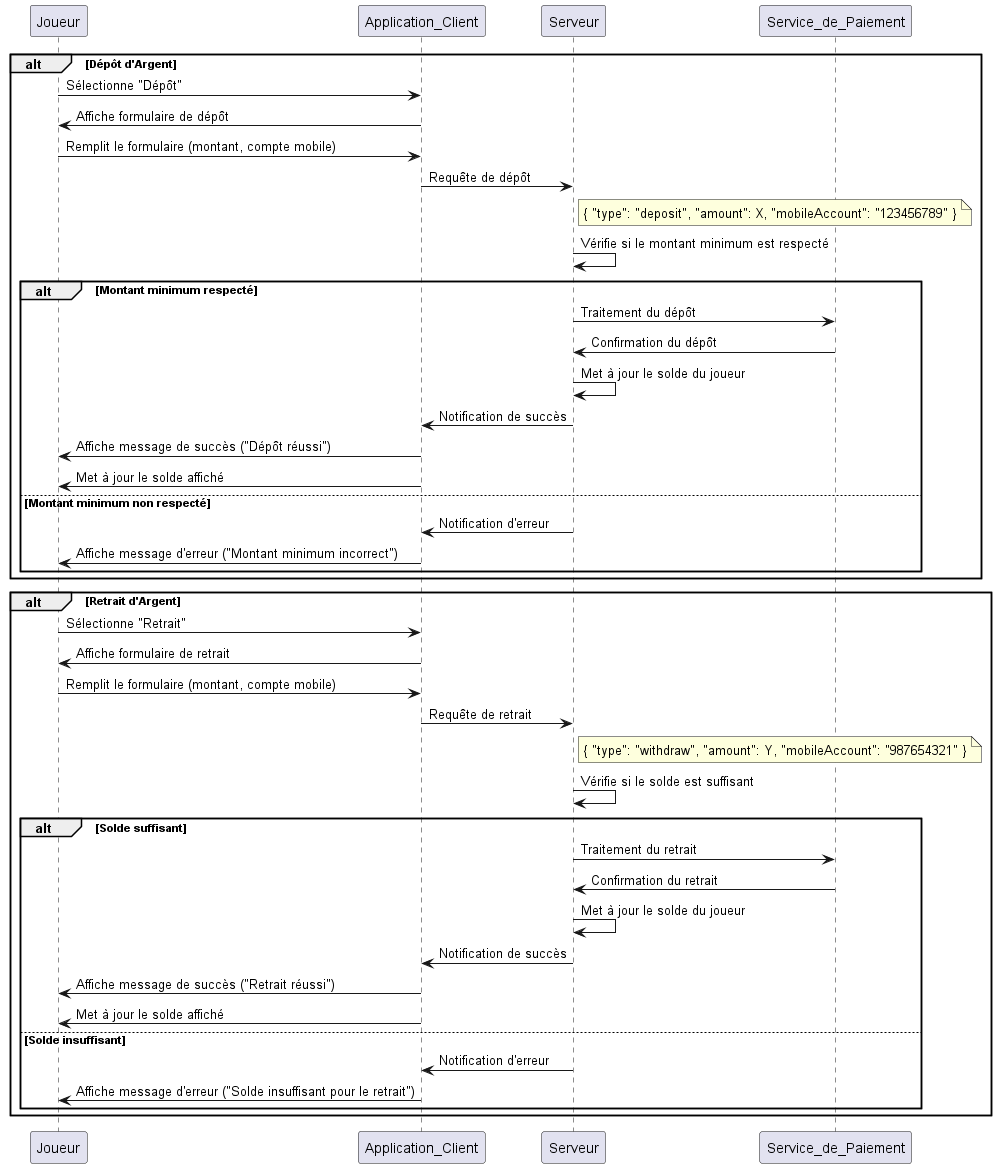

The diagram above was rendered by PlantUML. Its source (embedded in the PNG):
@startuml
participant Joueur
participant Application_Client
participant Serveur
participant Service_de_Paiement

alt Dépôt d'Argent
    Joueur -> Application_Client: Sélectionne "Dépôt"
    Application_Client -> Joueur: Affiche formulaire de dépôt
    Joueur -> Application_Client: Remplit le formulaire (montant, compte mobile)
    Application_Client -> Serveur: Requête de dépôt
        note right of Serveur: { "type": "deposit", "amount": X, "mobileAccount": "123456789" }
    
	Serveur -> Serveur: Vérifie si le montant minimum est respecté
	alt Montant minimum respecté
		Serveur -> Service_de_Paiement: Traitement du dépôt
		Service_de_Paiement -> Serveur: Confirmation du dépôt
		Serveur -> Serveur: Met à jour le solde du joueur
		Serveur -> Application_Client: Notification de succès
		Application_Client -> Joueur: Affiche message de succès ("Dépôt réussi")
		Application_Client -> Joueur: Met à jour le solde affiché
	else Montant minimum non respecté
        Serveur -> Application_Client: Notification d'erreur
        Application_Client -> Joueur: Affiche message d'erreur ("Montant minimum incorrect")
	end
end

alt Retrait d'Argent
    Joueur -> Application_Client: Sélectionne "Retrait"
    Application_Client -> Joueur: Affiche formulaire de retrait
    Joueur -> Application_Client: Remplit le formulaire (montant, compte mobile)
    Application_Client -> Serveur: Requête de retrait
        note right of Serveur: { "type": "withdraw", "amount": Y, "mobileAccount": "987654321" }
    
    Serveur -> Serveur: Vérifie si le solde est suffisant
    alt Solde suffisant
        Serveur -> Service_de_Paiement: Traitement du retrait
        Service_de_Paiement -> Serveur: Confirmation du retrait
        Serveur -> Serveur: Met à jour le solde du joueur
        Serveur -> Application_Client: Notification de succès
        Application_Client -> Joueur: Affiche message de succès ("Retrait réussi")
        Application_Client -> Joueur: Met à jour le solde affiché
    else Solde insuffisant
        Serveur -> Application_Client: Notification d'erreur
        Application_Client -> Joueur: Affiche message d'erreur ("Solde insuffisant pour le retrait")
    end
end
@enduml